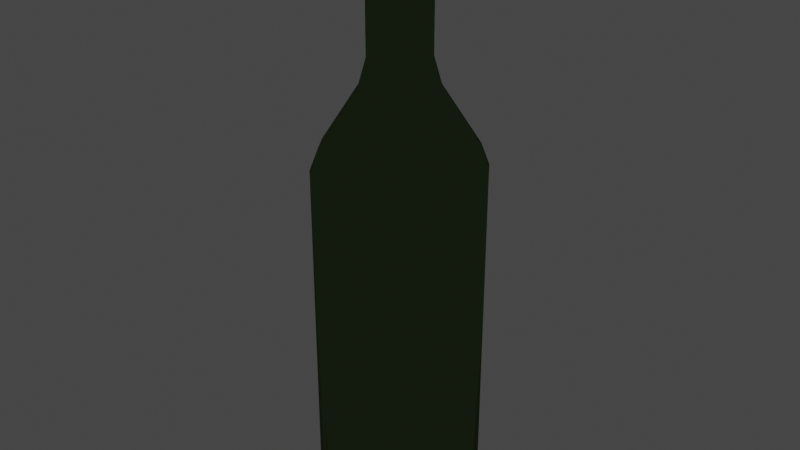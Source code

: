 # Source: wine_bottle.blend  (saved by Blender 2.93.21; exported with 4.5.12 LTS)
import bpy
from mathutils import Matrix  # noqa: F401  (used for matrix-valued properties, if any)

bpy.ops.wm.read_factory_settings(use_empty=True)
scene = bpy.context.scene
scene.name = 'Scene'

# ---- collections
col_collection = bpy.data.collections.new('Collection'); scene.collection.children.link(col_collection)

# ---- materials (node trees are filled in below, after node groups)
mat_green_glass = bpy.data.materials.new('Green Glass')
mat_green_glass.surface_render_method = 'BLENDED'
mat_green_glass.blend_method = 'BLEND'
mat_wine = bpy.data.materials.new('Wine')
mat_wine.surface_render_method = 'BLENDED'
mat_wine.blend_method = 'BLEND'
mat_wine.alpha_threshold = 0.8349
mat_wine.use_transparency_overlap = False
mat_wine.show_transparent_back = False
mat_wine.use_backface_culling = True
mat_wine.preview_render_type = 'FLUID'
mat_wine.diffuse_color = (0.08593, 0.0, 0.001238, 1.0)
mat_wine.roughness = 0.43
mat_wine.specular_intensity = 0.215
mat_wine.metallic = 0.48

# ---- material node trees
mat_green_glass.use_nodes = True; mat_green_glass.node_tree.nodes.clear()
_N = mat_green_glass.node_tree.nodes; _L = mat_green_glass.node_tree.links
n0 = _N.new('ShaderNodeOutputMaterial'); n0.name = 'Material Output'; n0.location = (300, 300)
n1 = _N.new('ShaderNodeBsdfGlass'); n1.name = 'Glass BSDF'; n1.location = (10, 300)
n1.distribution = 'BECKMANN'
n1.inputs[0].default_value = (0.1301, 0.2079, 0.0834, 1.0)
n1.inputs[1].default_value = 0.1287
n1.inputs[2].default_value = 2.98e-08
_L.new(n1.outputs[0], n0.inputs[0])
n0.is_active_output = True
mat_wine.use_nodes = True; mat_wine.node_tree.nodes.clear()
_N = mat_wine.node_tree.nodes; _L = mat_wine.node_tree.links
n0 = _N.new('ShaderNodeOutputMaterial'); n0.name = 'Material Output'; n0.location = (300, 300)
n1 = _N.new('ShaderNodeEeveeSpecular'); n1.name = 'Specular'; n1.location = (10, 300)
n1.inputs[0].default_value = (0.016, 0.0, 0.0001534, 1.0)
n1.inputs[1].default_value = (0.0331, 0.002985, 0.003047, 1.0)
n1.inputs[4].default_value = 0.05
_L.new(n1.outputs[0], n0.inputs[0])
n0.is_active_output = True

# ---- world
world_world = bpy.data.worlds.new('World'); scene.world = world_world
world_world.use_nodes = True; world_world.node_tree.nodes.clear()
_N = world_world.node_tree.nodes; _L = world_world.node_tree.links
n0 = _N.new('ShaderNodeOutputWorld'); n0.name = 'World Output'; n0.location = (300, 300)
n1 = _N.new('ShaderNodeBackground'); n1.name = 'Background'; n1.location = (10, 300)
n1.inputs[0].default_value = (0.05088, 0.05088, 0.05088, 1.0)
_L.new(n1.outputs[0], n0.inputs[0])
n0.is_active_output = True
world_world.color = (0.05088, 0.05088, 0.05088)
world_world.use_sun_shadow = False
world_world.sun_shadow_jitter_overblur = 0.0

# ---- meshes
me_cube_001 = bpy.data.meshes.new('Cube.001')
me_cube_001.from_pydata([(-0.72, -0.72, -1.0), (-0.8, -0.8, 3.912), (-0.72, 0.72, -1.0), (-0.8, 0.8, 3.912), (0.72, -0.72, -1.0), (0.8, -0.8, 3.912), (0.72, 0.72, -1.0), (0.8, 0.8, 3.912), (-1.021, 0.0, -1.0), (-1.135, 0.0, 3.912), (1.021, 0.0, -1.0), (1.135, 0.0, 3.912), (0.0, 1.021, -1.0), (0.0, 1.135, 3.912), (0.0, -1.021, -1.0), (0.0, -1.135, 3.912), (0.0, 0.0, -1.0), (-0.45, 0.9, -1.0), (-0.5, -1.0, 3.912), (-0.45, 0.0, -1.0), (-0.5, 1.0, 3.912), (-0.45, -0.9, -1.0), (0.5, 1.0, 3.912), (0.45, -0.9, -1.0), (0.45, 0.9, -1.0), (0.5, -1.0, 3.912), (0.45, 0.0, -1.0), (-0.9, -0.45, -1.0), (1.0, -0.5, 3.912), (-1.0, -0.5, 3.912), (0.9, -0.45, -1.0), (0.0, -0.45, -1.0), (-0.45, -0.45, -1.0), (0.45, -0.45, -1.0), (-1.0, 0.5, 3.912), (0.9, 0.45, -1.0), (-0.9, 0.45, -1.0), (1.0, 0.5, 3.912), (0.0, 0.45, -1.0), (-0.45, 0.45, -1.0), (0.45, 0.45, -1.0), (-0.9, 0.45, 4.212), (-0.72, 0.72, 4.212), (0.45, 0.9, 4.212), (0.72, 0.72, 4.212), (0.9, -0.45, 4.212), (0.72, -0.72, 4.212), (-0.45, -0.9, 4.212), (-0.72, -0.72, 4.212), (-0.9, -0.45, 4.212), (-1.021, 0.0, 4.212), (0.9, 0.45, 4.212), (1.021, 0.0, 4.212), (-0.45, 0.9, 4.212), (0.0, 1.021, 4.212), (0.45, -0.9, 4.212), (0.0, -1.021, 4.212), (0.1814, -0.3629, 7.2), (3.353e-10, 0.4119, 7.2), (-0.1814, 0.3629, 7.2), (0.2976, 2.161e-09, 7.2), (0.4119, 1.385e-09, 7.2), (0.3629, 0.1814, 7.2), (-0.4119, 1.385e-09, 7.2), (-0.3629, -0.1814, 7.2), (-0.2903, -0.2903, 7.2), (-0.1814, -0.3629, 7.2), (0.2903, -0.2903, 7.2), (0.3629, -0.1814, 7.2), (0.2903, 0.2903, 7.2), (0.1814, 0.3629, 7.2), (-0.2903, 0.2903, 7.2), (-0.3629, 0.1814, 7.2), (-0.4536, 0.2268, 5.0), (-0.3629, 0.3629, 5.0), (0.2268, 0.4536, 5.0), (0.3629, 0.3629, 5.0), (0.4536, -0.2268, 5.0), (0.3629, -0.3629, 5.0), (-0.2268, -0.4536, 5.0), (-0.3629, -0.3629, 5.0), (-0.4536, -0.2268, 5.0), (-0.5148, 1.459e-09, 5.0), (0.4536, 0.2268, 5.0), (0.5148, 1.459e-09, 5.0), (0.4119, 1.385e-09, 5.364), (-0.2268, 0.4536, 5.0), (6.008e-10, 0.5148, 5.0), (0.2268, -0.4536, 5.0), (6.008e-10, -0.5148, 5.0), (-0.2903, 0.2903, 5.364), (-0.1814, 0.3629, 5.364), (3.353e-10, 0.4119, 5.364), (0.3629, -0.1814, 5.364), (-0.3629, 0.1814, 5.364), (-0.2903, -0.2903, 5.364), (0.1814, 0.3629, 5.364), (0.2903, 0.2903, 5.364), (3.353e-10, -0.4119, 7.2), (-0.2976, 2.161e-09, 7.2), (-0.382, 2.774e-09, 4.988), (5.499e-10, 0.2976, 7.2), (5.499e-10, -0.2976, 7.2), (-0.2137, 0.2137, 7.2), (-0.2137, -0.2137, 7.2), (0.2137, -0.2137, 7.2), (0.2137, 0.2137, 7.2), (0.3629, 0.1814, 5.364), (-0.1814, -0.3629, 5.364), (3.353e-10, -0.4119, 5.364), (0.1814, -0.3629, 5.364), (0.2903, -0.2903, 5.364), (-0.4119, 1.385e-09, 5.364), (-0.3629, -0.1814, 5.364), (-0.8, -0.8, -0.7425), (-0.8, 0.8, -0.7425), (0.8, 0.8, -0.7425), (0.8, -0.8, -0.7425), (1.135, 0.0, -0.7425), (-1.135, 0.0, -0.7425), (0.0, -1.135, -0.7425), (0.0, 1.135, -0.7425), (-0.5, 1.0, -0.7425), (-0.5, -1.0, -0.7425), (0.5, -1.0, -0.7425), (0.5, 1.0, -0.7425), (-1.0, -0.5, -0.7425), (1.0, -0.5, -0.7425), (1.0, 0.5, -0.7425), (-1.0, 0.5, -0.7425), (-0.197, 0.3939, 6.649), (5.233e-10, 0.4471, 6.649), (0.3939, -0.197, 6.649), (0.3151, 0.3151, 6.649), (0.197, 0.3939, 6.649), (-0.3151, -0.3151, 6.649), (-0.3939, 0.197, 6.649), (-0.3151, 0.3151, 6.649), (0.3939, 0.197, 6.649), (5.233e-10, -0.4471, 6.649), (0.3151, -0.3151, 6.649), (-0.3939, -0.197, 6.649), (0.4471, 1.659e-09, 6.649), (-0.197, -0.3939, 6.649), (0.197, -0.3939, 6.649), (-0.4471, 1.659e-09, 6.649), (0.197, 0.3939, 7.035), (-0.3151, -0.3151, 7.035), (-0.3939, 0.197, 7.035), (-0.3151, 0.3151, 7.035), (0.3939, 0.197, 7.035), (5.233e-10, -0.4471, 7.035), (0.3151, -0.3151, 7.035), (-0.3939, -0.197, 7.035), (-0.197, 0.3939, 7.035), (5.233e-10, 0.4471, 7.035), (0.3939, -0.197, 7.035), (0.3151, 0.3151, 7.035), (0.4471, 1.659e-09, 7.035), (-0.197, -0.3939, 7.035), (0.197, -0.3939, 7.035), (-0.4471, 1.659e-09, 7.035), (-0.1814, 0.3629, 6.619), (3.353e-10, 0.4119, 6.619), (0.3629, -0.1814, 6.619), (0.2903, 0.2903, 6.619), (0.4119, 1.385e-09, 6.619), (-0.1814, -0.3629, 6.619), (0.1814, -0.3629, 6.619), (-0.4119, 1.385e-09, 6.619), (0.1814, 0.3629, 6.619), (-0.2903, -0.2903, 6.619), (-0.3629, 0.1814, 6.619), (-0.2903, 0.2903, 6.619), (0.3629, 0.1814, 6.619), (3.353e-10, -0.4119, 6.619), (0.2903, -0.2903, 6.619), (-0.3629, -0.1814, 6.619), (0.1814, 0.3629, 7.066), (-0.2903, -0.2903, 7.066), (-0.3629, 0.1814, 7.066), (-0.2903, 0.2903, 7.066), (0.3629, 0.1814, 7.066), (3.353e-10, -0.4119, 7.066), (0.2903, -0.2903, 7.066), (-0.3629, -0.1814, 7.066), (-0.1814, 0.3629, 7.066), (3.353e-10, 0.4119, 7.066), (0.3629, -0.1814, 7.066), (0.2903, 0.2903, 7.066), (0.4119, 1.385e-09, 7.066), (-0.1814, -0.3629, 7.066), (0.1814, -0.3629, 7.066), (-0.4119, 1.385e-09, 7.066), (-0.9879, 7.175e-09, -0.8368), (1.113e-09, 4.599e-09, -0.8368), (1.825e-09, 0.9879, -0.8368), (-0.7094, 0.7094, -0.8368), (1.825e-09, -0.9879, -0.8368), (0.7094, -0.7094, -0.8368), (-0.7094, -0.7094, -0.8368), (0.9879, 7.175e-09, -0.8368), (0.7094, 0.7094, -0.8368), (-0.2743, -0.2743, 4.988), (0.382, 2.774e-09, 4.988), (0.2743, 0.2743, 4.988), (0.2743, -0.2743, 4.988), (6.857e-10, -0.382, 4.988), (-0.2743, 0.2743, 4.988), (6.857e-10, 0.382, 4.988), (-0.6441, -0.6441, 4.203), (0.6441, 0.6441, 4.203), (0.6441, -0.6441, 4.203), (-0.6441, 0.6441, 4.203), (-0.897, 6.515e-09, 4.203), (0.897, 6.515e-09, 4.203), (1.378e-09, -0.897, 4.203), (1.378e-09, 0.897, 4.203), (-0.7279, -0.7279, 3.906), (0.7279, 0.7279, 3.906), (0.7279, -0.7279, 3.906), (-0.7279, 0.7279, 3.906), (-1.014, 7.363e-09, 3.906), (1.014, 7.363e-09, 3.906), (1.505e-09, -1.014, 3.906), (1.505e-09, 1.014, 3.906), (-0.9879, 7.175e-09, -0.8368), (1.113e-09, 4.599e-09, -0.8368), (1.825e-09, 0.9879, -0.8368), (-0.7094, 0.7094, -0.8368), (1.825e-09, -0.9879, -0.8368), (0.7094, -0.7094, -0.8368), (-0.7094, -0.7094, -0.8368), (0.9879, 7.175e-09, -0.8368), (0.7094, 0.7094, -0.8368), (-0.7279, -0.7279, 2.972), (0.7279, 0.7279, 2.972), (0.7279, -0.7279, 2.972), (-0.7279, 0.7279, 2.972), (-1.014, 7.363e-09, 2.972), (1.014, 7.363e-09, 2.972), (1.505e-09, -1.014, 2.972), (1.505e-09, 1.014, 2.972), (1.505e-09, 1.431e-06, 2.972)], [], [(129, 34, 3, 115), (125, 22, 7, 116), (127, 28, 5, 117), (123, 18, 1, 114), (33, 30, 4, 23), (15, 25, 55, 56), (5, 28, 45, 46), (40, 35, 10, 26), (128, 37, 11, 118), (126, 29, 9, 119), (39, 38, 16, 19), (11, 37, 51, 52), (22, 13, 54, 43), (32, 31, 14, 21), (124, 25, 15, 120), (122, 20, 13, 121), (115, 3, 20, 122), (27, 32, 21, 0), (36, 39, 19, 8), (13, 20, 53, 54), (29, 1, 48, 49), (120, 15, 18, 123), (117, 5, 25, 124), (9, 29, 49, 50), (20, 3, 42, 53), (38, 40, 26, 16), (31, 33, 23, 14), (121, 13, 22, 125), (16, 26, 33, 31), (28, 11, 52, 45), (7, 22, 43, 44), (8, 19, 32, 27), (19, 16, 31, 32), (37, 7, 44, 51), (114, 1, 29, 126), (25, 5, 46, 55), (26, 10, 30, 33), (118, 11, 28, 127), (12, 24, 40, 38), (1, 18, 47, 48), (18, 15, 56, 47), (2, 17, 39, 36), (3, 34, 41, 42), (17, 12, 38, 39), (116, 7, 37, 128), (24, 6, 35, 40), (34, 9, 50, 41), (119, 9, 34, 129), (50, 82, 73, 41), (56, 89, 79, 47), (43, 75, 76, 44), (48, 80, 81, 49), (55, 88, 89, 56), (54, 87, 75, 43), (53, 86, 87, 54), (42, 74, 86, 53), (52, 84, 77, 45), (51, 83, 84, 52), (49, 81, 82, 50), (104, 64, 65, 66), (46, 78, 88, 55), (47, 79, 80, 48), (44, 76, 83, 51), (45, 77, 78, 46), (225, 221, 197, 196), (62, 106, 60, 61), (99, 63, 64, 104), (61, 60, 105, 68), (102, 104, 66, 98), (69, 70, 106, 62), (58, 59, 103, 101), (103, 72, 63, 99), (68, 105, 57, 67), (70, 58, 101, 106), (224, 220, 199, 198), (59, 71, 72, 103), (105, 102, 98, 57), (222, 218, 200, 194), (82, 81, 113, 112), (223, 219, 202, 201), (179, 191, 66, 65), (182, 189, 69, 62), (178, 187, 58, 70), (184, 188, 68, 67), (180, 193, 63, 72), (189, 178, 70, 69), (185, 179, 65, 64), (183, 192, 57, 98), (181, 180, 72, 71), (188, 190, 61, 68), (187, 186, 59, 58), (186, 181, 71, 59), (190, 182, 62, 61), (191, 183, 98, 66), (192, 184, 67, 57), (193, 185, 64, 63), (41, 73, 74, 42), (88, 78, 111, 110), (79, 89, 109, 108), (84, 83, 107, 85), (86, 74, 90, 91), (87, 86, 91, 92), (77, 84, 85, 93), (74, 73, 94, 90), (89, 88, 110, 109), (81, 80, 95, 113), (76, 75, 96, 97), (73, 82, 112, 94), (78, 77, 93, 111), (75, 87, 92, 96), (83, 76, 97, 107), (80, 79, 108, 95), (8, 119, 129, 36), (6, 116, 128, 35), (10, 118, 127, 30), (0, 114, 126, 27), (12, 121, 125, 24), (4, 117, 124, 23), (14, 120, 123, 21), (2, 115, 122, 17), (17, 122, 121, 12), (23, 124, 120, 14), (27, 126, 119, 8), (35, 128, 118, 10), (21, 123, 114, 0), (30, 127, 117, 4), (24, 125, 116, 6), (36, 129, 115, 2), (169, 177, 141, 145), (168, 176, 140, 144), (167, 175, 139, 143), (166, 174, 138, 142), (162, 173, 137, 130), (163, 162, 130, 131), (164, 166, 142, 132), (173, 172, 136, 137), (175, 168, 144, 139), (177, 171, 135, 141), (165, 170, 134, 133), (172, 169, 145, 136), (176, 164, 132, 140), (170, 163, 131, 134), (174, 165, 133, 138), (171, 167, 143, 135), (145, 141, 153, 161), (144, 140, 152, 160), (143, 139, 151, 159), (142, 138, 150, 158), (130, 137, 149, 154), (131, 130, 154, 155), (132, 142, 158, 156), (137, 136, 148, 149), (139, 144, 160, 151), (141, 135, 147, 153), (133, 134, 146, 157), (136, 145, 161, 148), (140, 132, 156, 152), (134, 131, 155, 146), (138, 133, 157, 150), (135, 143, 159, 147), (95, 108, 167, 171), (107, 97, 165, 174), (96, 92, 163, 170), (111, 93, 164, 176), (94, 112, 169, 172), (97, 96, 170, 165), (113, 95, 171, 177), (109, 110, 168, 175), (90, 94, 172, 173), (93, 85, 166, 164), (92, 91, 162, 163), (91, 90, 173, 162), (85, 107, 174, 166), (108, 109, 175, 167), (110, 111, 176, 168), (112, 113, 177, 169), (161, 153, 185, 193), (160, 152, 184, 192), (159, 151, 183, 191), (158, 150, 182, 190), (154, 149, 181, 186), (155, 154, 186, 187), (156, 158, 190, 188), (149, 148, 180, 181), (151, 160, 192, 183), (153, 147, 179, 185), (157, 146, 178, 189), (148, 161, 193, 180), (152, 156, 188, 184), (146, 155, 187, 178), (150, 157, 189, 182), (147, 159, 191, 179), (201, 195, 198, 199), (202, 196, 195, 201), (195, 194, 200, 198), (196, 197, 194, 195), (221, 222, 194, 197), (220, 223, 201, 199), (218, 224, 198, 200), (219, 225, 196, 202), (106, 101, 209, 205), (104, 102, 207, 203), (105, 60, 204, 206), (103, 99, 100, 208), (60, 106, 205, 204), (99, 104, 203, 100), (102, 105, 206, 207), (101, 103, 208, 209), (205, 209, 217, 211), (203, 207, 216, 210), (206, 204, 215, 212), (208, 100, 214, 213), (204, 205, 211, 215), (100, 203, 210, 214), (207, 206, 212, 216), (209, 208, 213, 217), (211, 217, 225, 219), (210, 216, 224, 218), (212, 215, 223, 220), (213, 214, 222, 221), (215, 211, 219, 223), (214, 210, 218, 222), (216, 212, 220, 224), (217, 213, 221, 225), (242, 228, 229, 238), (241, 230, 231, 237), (239, 226, 232, 235), (240, 233, 234, 236), (233, 231, 230, 227), (234, 233, 227, 228), (227, 230, 232, 226), (228, 227, 226, 229), (238, 229, 226, 239), (237, 231, 233, 240), (235, 232, 230, 241), (236, 234, 228, 242), (242, 238, 239, 243), (241, 237, 240, 243), (243, 240, 236, 242), (243, 239, 235, 241)])
me_cube_001.polygons.foreach_set('use_smooth', [True] * 240)
me_cube_001.polygons.foreach_set('material_index', [0, 0, 0, 0, 0, 0, 0, 0, 0, 0, 0, 0, 0, 0, 0, 0, 0, 0, 0, 0, 0, 0, 0, 0, 0, 0, 0, 0, 0, 0, 0, 0, 0, 0, 0, 0, 0, 0, 0, 0, 0, 0, 0, 0, 0, 0, 0, 0, 0, 0, 0, 0, 0, 0, 0, 0, 0, 0, 0, 0, 0, 0, 0, 0, 0, 0, 0, 0, 0, 0, 0, 0, 0, 0, 0, 0, 0, 0, 0, 0, 0, 0, 0, 0, 0, 0, 0, 0, 0, 0, 0, 0, 0, 0, 0, 0, 0, 0, 0, 0, 0, 0, 0, 0, 0, 0, 0, 0, 0, 0, 0, 0, 0, 0, 0, 0, 0, 0, 0, 0, 0, 0, 0, 0, 0, 0, 0, 0, 0, 0, 0, 0, 0, 0, 0, 0, 0, 0, 0, 0, 0, 0, 0, 0, 0, 0, 0, 0, 0, 0, 0, 0, 0, 0, 0, 0, 0, 0, 0, 0, 0, 0, 0, 0, 0, 0, 0, 0, 0, 0, 0, 0, 0, 0, 0, 0, 0, 0, 0, 0, 0, 0, 0, 0, 0, 0, 0, 0, 0, 0, 0, 0, 0, 0, 0, 0, 0, 0, 0, 0, 0, 0, 0, 0, 0, 0, 0, 0, 0, 0, 0, 0, 0, 0, 0, 0, 0, 0, 0, 0, 0, 0, 0, 0, 1, 1, 1, 1, 1, 1, 1, 1, 1, 1, 1, 1, 1, 1, 1, 1])
_uv = me_cube_001.uv_layers.new(name='UVMap')
_uv.uv.foreach_set('vector', [0.06933, 0.6645, 0.05953, 0.3494, 0.08509, 0.3527, 0.09373, 0.6566, 0.1755, 0.6516, 0.1753, 0.3531, 0.1992, 0.3513, 0.1977, 0.6547, 0.314, 0.6646, 0.3041, 0.3494, 0.3297, 0.3528, 0.3383, 0.6567, 0.4201, 0.6516, 0.4199, 0.3531, 0.4438, 0.3514, 0.4423, 0.6548, 0.3547, 0.6995, 0.3229, 0.6842, 0.3435, 0.6741, 0.3634, 0.6695, 0.3869, 0.3553, 0.3537, 0.354, 0.3553, 0.3328, 0.3867, 0.3343, 0.3297, 0.3528, 0.3041, 0.3494, 0.3088, 0.3256, 0.3324, 0.3305, 0.1829, 0.6985, 0.2141, 0.682, 0.2498, 0.7031, 0.1984, 0.739, 0.2226, 0.6618, 0.2244, 0.3474, 0.2636, 0.3396, 0.2636, 0.6782, 0.4672, 0.6619, 0.469, 0.3474, 0.5082, 0.3396, 0.5082, 0.6782, 0.11, 0.6995, 0.1466, 0.7056, 0.1479, 0.7504, 0.09531, 0.7431, 0.2636, 0.3396, 0.2244, 0.3474, 0.2193, 0.324, 0.2554, 0.3131, 0.1753, 0.3531, 0.1423, 0.3552, 0.1421, 0.3343, 0.1733, 0.332, 0.4275, 0.6985, 0.3913, 0.7056, 0.3904, 0.6654, 0.4177, 0.6685, 0.3604, 0.6528, 0.3537, 0.354, 0.3869, 0.3553, 0.3901, 0.6494, 0.1158, 0.6528, 0.1091, 0.354, 0.1423, 0.3552, 0.1455, 0.6494, 0.09373, 0.6566, 0.08509, 0.3527, 0.1091, 0.354, 0.1158, 0.6528, 0.4587, 0.682, 0.4275, 0.6985, 0.4177, 0.6685, 0.4378, 0.6725, 0.07827, 0.6842, 0.11, 0.6995, 0.09531, 0.7431, 0.04282, 0.7058, 0.1423, 0.3552, 0.1091, 0.354, 0.1107, 0.3327, 0.1421, 0.3343, 0.469, 0.3474, 0.4438, 0.3514, 0.4406, 0.3293, 0.4639, 0.324, 0.3901, 0.6494, 0.3869, 0.3553, 0.4199, 0.3531, 0.4201, 0.6516, 0.3383, 0.6567, 0.3297, 0.3528, 0.3537, 0.354, 0.3604, 0.6528, 0.5082, 0.3396, 0.469, 0.3474, 0.4639, 0.324, 0.5, 0.3131, 0.1091, 0.354, 0.08509, 0.3527, 0.08777, 0.3305, 0.1107, 0.3327, 0.1466, 0.7056, 0.1829, 0.6985, 0.1984, 0.739, 0.1479, 0.7504, 0.3913, 0.7056, 0.3547, 0.6995, 0.3634, 0.6695, 0.3904, 0.6654, 0.1455, 0.6494, 0.1423, 0.3552, 0.1753, 0.3531, 0.1755, 0.6516, 0.3926, 0.7504, 0.34, 0.7432, 0.3547, 0.6995, 0.3913, 0.7056, 0.3041, 0.3494, 0.2641, 0.3421, 0.2721, 0.3151, 0.3088, 0.3256, 0.1992, 0.3513, 0.1753, 0.3531, 0.1733, 0.332, 0.196, 0.3292, 0.4944, 0.7031, 0.443, 0.7389, 0.4275, 0.6985, 0.4587, 0.682, 0.443, 0.7389, 0.3926, 0.7504, 0.3913, 0.7056, 0.4275, 0.6985, 0.2244, 0.3474, 0.1992, 0.3513, 0.196, 0.3292, 0.2193, 0.324, 0.4423, 0.6548, 0.4438, 0.3514, 0.469, 0.3474, 0.4672, 0.6619, 0.3537, 0.354, 0.3297, 0.3528, 0.3324, 0.3305, 0.3553, 0.3328, 0.34, 0.7432, 0.2875, 0.7059, 0.3229, 0.6842, 0.3547, 0.6995, 0.2739, 0.6811, 0.2641, 0.3421, 0.3041, 0.3494, 0.314, 0.6646, 0.1458, 0.6654, 0.1731, 0.6685, 0.1829, 0.6985, 0.1466, 0.7056, 0.4438, 0.3514, 0.4199, 0.3531, 0.4179, 0.3321, 0.4406, 0.3293, 0.4199, 0.3531, 0.3869, 0.3553, 0.3867, 0.3343, 0.4179, 0.3321, 0.0989, 0.6741, 0.1187, 0.6694, 0.11, 0.6995, 0.07827, 0.6842, 0.08509, 0.3527, 0.05953, 0.3494, 0.06424, 0.3256, 0.08777, 0.3305, 0.1187, 0.6694, 0.1458, 0.6654, 0.1466, 0.7056, 0.11, 0.6995, 0.1977, 0.6547, 0.1992, 0.3513, 0.2244, 0.3474, 0.2226, 0.6618, 0.1731, 0.6685, 0.1931, 0.6724, 0.2141, 0.682, 0.1829, 0.6985, 0.05953, 0.3494, 0.01947, 0.3421, 0.02752, 0.3151, 0.06424, 0.3256, 0.0293, 0.681, 0.01947, 0.3421, 0.05953, 0.3494, 0.06933, 0.6645, 0.02752, 0.3151, 0.07057, 0.2433, 0.09014, 0.2501, 0.06424, 0.3256, 0.3867, 0.3343, 0.3858, 0.2558, 0.4076, 0.2547, 0.4179, 0.3321, 0.1733, 0.332, 0.163, 0.2547, 0.1777, 0.2525, 0.196, 0.3292, 0.4406, 0.3293, 0.4223, 0.2525, 0.4368, 0.2491, 0.4639, 0.324, 0.3553, 0.3328, 0.364, 0.2552, 0.3858, 0.2558, 0.3867, 0.3343, 0.1421, 0.3343, 0.1412, 0.2557, 0.163, 0.2547, 0.1733, 0.332, 0.1107, 0.3327, 0.1194, 0.2551, 0.1412, 0.2557, 0.1421, 0.3343, 0.08777, 0.3305, 0.1046, 0.2533, 0.1194, 0.2551, 0.1107, 0.3327, 0.2721, 0.3151, 0.3152, 0.2434, 0.3347, 0.2502, 0.3088, 0.3256, 0.2193, 0.324, 0.1921, 0.249, 0.2117, 0.2419, 0.2554, 0.3131, 0.4639, 0.324, 0.4368, 0.2491, 0.4563, 0.242, 0.5, 0.3131, 0.4078, 0.03968, 0.4193, 0.04708, 0.4093, 0.04932, 0.3995, 0.0502, 0.3324, 0.3305, 0.3492, 0.2533, 0.364, 0.2552, 0.3553, 0.3328, 0.4179, 0.3321, 0.4076, 0.2547, 0.4223, 0.2525, 0.4406, 0.3293, 0.196, 0.3292, 0.1777, 0.2525, 0.1921, 0.249, 0.2193, 0.324, 0.3088, 0.3256, 0.3347, 0.2502, 0.3492, 0.2533, 0.3324, 0.3305, 0.6252, 0.3866, 0.5706, 0.3853, 0.6018, 0.09688, 0.6449, 0.1069, 0.1746, 0.0471, 0.1631, 0.03971, 0.1838, 0.03277, 0.1903, 0.04183, 0.4285, 0.03275, 0.435, 0.04182, 0.4193, 0.04708, 0.4078, 0.03968, 0.3359, 0.03878, 0.343, 0.02996, 0.3636, 0.03826, 0.3514, 0.04503, 0.3857, 0.04054, 0.4078, 0.03968, 0.3995, 0.0502, 0.3854, 0.05079, 0.1647, 0.04934, 0.1548, 0.05022, 0.1631, 0.03971, 0.1746, 0.0471, 0.1407, 0.05081, 0.1267, 0.04938, 0.119, 0.03827, 0.1411, 0.04058, 0.119, 0.03827, 0.1068, 0.04503, 0.09122, 0.03878, 0.09835, 0.02996, 0.3514, 0.04503, 0.3636, 0.03826, 0.3713, 0.04936, 0.3614, 0.04792, 0.1548, 0.05022, 0.1407, 0.05081, 0.1411, 0.04058, 0.1631, 0.03971, 0.8564, 0.3866, 0.8018, 0.3853, 0.833, 0.09688, 0.8761, 0.1069, 0.1267, 0.04938, 0.1167, 0.04793, 0.1068, 0.04503, 0.119, 0.03827, 0.3636, 0.03826, 0.3857, 0.04054, 0.3854, 0.05079, 0.3713, 0.04936, 0.9707, 0.4105, 0.9106, 0.393, 0.9202, 0.103, 0.9707, 0.07403, 0.4563, 0.242, 0.4368, 0.2491, 0.4287, 0.2153, 0.4456, 0.2122, 0.7394, 0.4105, 0.6794, 0.393, 0.6889, 0.103, 0.7394, 0.07403, 0.4109, 0.0597, 0.4003, 0.06071, 0.3995, 0.0502, 0.4093, 0.04932, 0.1773, 0.05793, 0.1663, 0.05971, 0.1647, 0.04934, 0.1746, 0.0471, 0.1556, 0.06072, 0.1406, 0.06107, 0.1407, 0.05081, 0.1548, 0.05022, 0.3594, 0.05853, 0.3482, 0.0563, 0.3514, 0.04503, 0.3614, 0.04792, 0.1036, 0.0563, 0.08697, 0.05131, 0.09122, 0.03878, 0.1068, 0.04503, 0.1663, 0.05971, 0.1556, 0.06072, 0.1548, 0.05022, 0.1647, 0.04934, 0.422, 0.05793, 0.4109, 0.0597, 0.4093, 0.04932, 0.4193, 0.04708, 0.3852, 0.06105, 0.3702, 0.06002, 0.3713, 0.04936, 0.3854, 0.05079, 0.1148, 0.05853, 0.1036, 0.0563, 0.1068, 0.04503, 0.1167, 0.04793, 0.3482, 0.0563, 0.3316, 0.05132, 0.3359, 0.03878, 0.3514, 0.04503, 0.1406, 0.06107, 0.1256, 0.06003, 0.1267, 0.04938, 0.1407, 0.05081, 0.1256, 0.06003, 0.1148, 0.05853, 0.1167, 0.04793, 0.1267, 0.04938, 0.1936, 0.05366, 0.1773, 0.05793, 0.1746, 0.0471, 0.1903, 0.04183, 0.4003, 0.06071, 0.3852, 0.06105, 0.3854, 0.05079, 0.3995, 0.0502, 0.3702, 0.06002, 0.3594, 0.05853, 0.3614, 0.04792, 0.3713, 0.04936, 0.4383, 0.05366, 0.422, 0.05793, 0.4193, 0.04708, 0.435, 0.04182, 0.06424, 0.3256, 0.09014, 0.2501, 0.1046, 0.2533, 0.08777, 0.3305, 0.364, 0.2552, 0.3492, 0.2533, 0.3542, 0.2177, 0.3668, 0.2186, 0.4076, 0.2547, 0.3858, 0.2558, 0.3853, 0.2188, 0.4039, 0.218, 0.2117, 0.2419, 0.1921, 0.249, 0.1841, 0.2152, 0.201, 0.2121, 0.1194, 0.2551, 0.1046, 0.2533, 0.1096, 0.2177, 0.1222, 0.2186, 0.1412, 0.2557, 0.1194, 0.2551, 0.1222, 0.2186, 0.1407, 0.2187, 0.3347, 0.2502, 0.3152, 0.2434, 0.3255, 0.2137, 0.342, 0.2164, 0.1046, 0.2533, 0.09014, 0.2501, 0.09737, 0.2164, 0.1096, 0.2177, 0.3858, 0.2558, 0.364, 0.2552, 0.3668, 0.2186, 0.3853, 0.2188, 0.4368, 0.2491, 0.4223, 0.2525, 0.4164, 0.2169, 0.4287, 0.2153, 0.1777, 0.2525, 0.163, 0.2547, 0.1593, 0.218, 0.1718, 0.2169, 0.09014, 0.2501, 0.07057, 0.2433, 0.08086, 0.2136, 0.09737, 0.2164, 0.3492, 0.2533, 0.3347, 0.2502, 0.342, 0.2164, 0.3542, 0.2177, 0.163, 0.2547, 0.1412, 0.2557, 0.1407, 0.2187, 0.1593, 0.218, 0.1921, 0.249, 0.1777, 0.2525, 0.1718, 0.2169, 0.1841, 0.2152, 0.4223, 0.2525, 0.4076, 0.2547, 0.4039, 0.218, 0.4164, 0.2169, 0.04282, 0.7058, 0.0293, 0.681, 0.06933, 0.6645, 0.07827, 0.6842, 0.1931, 0.6724, 0.1977, 0.6547, 0.2226, 0.6618, 0.2141, 0.682, 0.2875, 0.7059, 0.2739, 0.6811, 0.314, 0.6646, 0.3229, 0.6842, 0.4378, 0.6725, 0.4423, 0.6548, 0.4672, 0.6619, 0.4587, 0.682, 0.1458, 0.6654, 0.1455, 0.6494, 0.1755, 0.6516, 0.1731, 0.6685, 0.3435, 0.6741, 0.3383, 0.6567, 0.3604, 0.6528, 0.3634, 0.6695, 0.3904, 0.6654, 0.3901, 0.6494, 0.4201, 0.6516, 0.4177, 0.6685, 0.0989, 0.6741, 0.09373, 0.6566, 0.1158, 0.6528, 0.1187, 0.6694, 0.1187, 0.6694, 0.1158, 0.6528, 0.1455, 0.6494, 0.1458, 0.6654, 0.3634, 0.6695, 0.3604, 0.6528, 0.3901, 0.6494, 0.3904, 0.6654, 0.4587, 0.682, 0.4672, 0.6619, 0.5082, 0.6782, 0.4944, 0.7031, 0.2141, 0.682, 0.2226, 0.6618, 0.2636, 0.6782, 0.2498, 0.7031, 0.4177, 0.6685, 0.4201, 0.6516, 0.4423, 0.6548, 0.4378, 0.6725, 0.3229, 0.6842, 0.314, 0.6646, 0.3383, 0.6567, 0.3435, 0.6741, 0.1731, 0.6685, 0.1755, 0.6516, 0.1977, 0.6547, 0.1931, 0.6724, 0.07827, 0.6842, 0.06933, 0.6645, 0.09373, 0.6566, 0.0989, 0.6741, 0.4428, 0.09691, 0.426, 0.09694, 0.4258, 0.09303, 0.4436, 0.09274, 0.3684, 0.09751, 0.3563, 0.09721, 0.3566, 0.09296, 0.3684, 0.09374, 0.4022, 0.0977, 0.3854, 0.09781, 0.3854, 0.0937, 0.4022, 0.09399, 0.1981, 0.09688, 0.1813, 0.09692, 0.1811, 0.09301, 0.199, 0.09271, 0.1237, 0.0975, 0.1117, 0.09721, 0.1119, 0.09296, 0.1237, 0.09374, 0.1408, 0.0978, 0.1237, 0.0975, 0.1237, 0.09374, 0.1408, 0.09369, 0.344, 0.09658, 0.3262, 0.09652, 0.3253, 0.09205, 0.3442, 0.09249, 0.1117, 0.09721, 0.09936, 0.09658, 0.09961, 0.09249, 0.1119, 0.09296, 0.3854, 0.09781, 0.3684, 0.09751, 0.3684, 0.09374, 0.3854, 0.0937, 0.426, 0.09694, 0.414, 0.0975, 0.4139, 0.09334, 0.4258, 0.09303, 0.1694, 0.09749, 0.1575, 0.09769, 0.1575, 0.09398, 0.1692, 0.09333, 0.09936, 0.09658, 0.08156, 0.09651, 0.08065, 0.09205, 0.09961, 0.09249, 0.3563, 0.09721, 0.344, 0.09658, 0.3442, 0.09249, 0.3566, 0.09296, 0.1575, 0.09769, 0.1408, 0.0978, 0.1408, 0.09369, 0.1575, 0.09398, 0.1813, 0.09692, 0.1694, 0.09749, 0.1692, 0.09333, 0.1811, 0.09301, 0.414, 0.0975, 0.4022, 0.0977, 0.4022, 0.09399, 0.4139, 0.09334, 0.4436, 0.09274, 0.4258, 0.09303, 0.4226, 0.06175, 0.4402, 0.05768, 0.3684, 0.09374, 0.3566, 0.09296, 0.3588, 0.06245, 0.3698, 0.06348, 0.4022, 0.09399, 0.3854, 0.0937, 0.3851, 0.0648, 0.4005, 0.06417, 0.199, 0.09271, 0.1811, 0.09301, 0.178, 0.06176, 0.1955, 0.05768, 0.1237, 0.09374, 0.1119, 0.09296, 0.1142, 0.06245, 0.1251, 0.06349, 0.1408, 0.09369, 0.1237, 0.09374, 0.1251, 0.06349, 0.1405, 0.0648, 0.3442, 0.09249, 0.3253, 0.09205, 0.3296, 0.0554, 0.3474, 0.06016, 0.1119, 0.09296, 0.09961, 0.09249, 0.1027, 0.06017, 0.1142, 0.06245, 0.3854, 0.0937, 0.3684, 0.09374, 0.3698, 0.06348, 0.3851, 0.0648, 0.4258, 0.09303, 0.4139, 0.09334, 0.4114, 0.06357, 0.4226, 0.06175, 0.1692, 0.09333, 0.1575, 0.09398, 0.1559, 0.06418, 0.1667, 0.06358, 0.09961, 0.09249, 0.08065, 0.09205, 0.08492, 0.0554, 0.1027, 0.06017, 0.3566, 0.09296, 0.3442, 0.09249, 0.3474, 0.06016, 0.3588, 0.06245, 0.1575, 0.09398, 0.1408, 0.09369, 0.1405, 0.0648, 0.1559, 0.06418, 0.1811, 0.09301, 0.1692, 0.09333, 0.1667, 0.06358, 0.178, 0.06176, 0.4139, 0.09334, 0.4022, 0.09399, 0.4005, 0.06417, 0.4114, 0.06357, 0.4164, 0.2169, 0.4039, 0.218, 0.4022, 0.0977, 0.414, 0.0975, 0.1841, 0.2152, 0.1718, 0.2169, 0.1694, 0.09749, 0.1813, 0.09692, 0.1593, 0.218, 0.1407, 0.2187, 0.1408, 0.0978, 0.1575, 0.09769, 0.3542, 0.2177, 0.342, 0.2164, 0.344, 0.09658, 0.3563, 0.09721, 0.09737, 0.2164, 0.08086, 0.2136, 0.08156, 0.09651, 0.09936, 0.09658, 0.1718, 0.2169, 0.1593, 0.218, 0.1575, 0.09769, 0.1694, 0.09749, 0.4287, 0.2153, 0.4164, 0.2169, 0.414, 0.0975, 0.426, 0.09694, 0.3853, 0.2188, 0.3668, 0.2186, 0.3684, 0.09751, 0.3854, 0.09781, 0.1096, 0.2177, 0.09737, 0.2164, 0.09936, 0.09658, 0.1117, 0.09721, 0.342, 0.2164, 0.3255, 0.2137, 0.3262, 0.09652, 0.344, 0.09658, 0.1407, 0.2187, 0.1222, 0.2186, 0.1237, 0.0975, 0.1408, 0.0978, 0.1222, 0.2186, 0.1096, 0.2177, 0.1117, 0.09721, 0.1237, 0.0975, 0.201, 0.2121, 0.1841, 0.2152, 0.1813, 0.09692, 0.1981, 0.09688, 0.4039, 0.218, 0.3853, 0.2188, 0.3854, 0.09781, 0.4022, 0.0977, 0.3668, 0.2186, 0.3542, 0.2177, 0.3563, 0.09721, 0.3684, 0.09751, 0.4456, 0.2122, 0.4287, 0.2153, 0.426, 0.09694, 0.4428, 0.09691, 0.4402, 0.05768, 0.4226, 0.06175, 0.422, 0.05793, 0.4383, 0.05366, 0.3698, 0.06348, 0.3588, 0.06245, 0.3594, 0.05853, 0.3702, 0.06002, 0.4005, 0.06417, 0.3851, 0.0648, 0.3852, 0.06105, 0.4003, 0.06071, 0.1955, 0.05768, 0.178, 0.06176, 0.1773, 0.05793, 0.1936, 0.05366, 0.1251, 0.06349, 0.1142, 0.06245, 0.1148, 0.05853, 0.1256, 0.06003, 0.1405, 0.0648, 0.1251, 0.06349, 0.1256, 0.06003, 0.1406, 0.06107, 0.3474, 0.06016, 0.3296, 0.0554, 0.3316, 0.05132, 0.3482, 0.0563, 0.1142, 0.06245, 0.1027, 0.06017, 0.1036, 0.0563, 0.1148, 0.05853, 0.3851, 0.0648, 0.3698, 0.06348, 0.3702, 0.06002, 0.3852, 0.06105, 0.4226, 0.06175, 0.4114, 0.06357, 0.4109, 0.0597, 0.422, 0.05793, 0.1667, 0.06358, 0.1559, 0.06418, 0.1556, 0.06072, 0.1663, 0.05971, 0.1027, 0.06017, 0.08492, 0.0554, 0.08697, 0.05131, 0.1036, 0.0563, 0.3588, 0.06245, 0.3474, 0.06016, 0.3482, 0.0563, 0.3594, 0.05853, 0.1559, 0.06418, 0.1405, 0.0648, 0.1406, 0.06107, 0.1556, 0.06072, 0.178, 0.06176, 0.1667, 0.06358, 0.1663, 0.05971, 0.1773, 0.05793, 0.4114, 0.06357, 0.4005, 0.06417, 0.4003, 0.06071, 0.4109, 0.0597, 0.787, 0.0611, 0.8815, 0.02996, 0.8761, 0.1069, 0.833, 0.09688, 0.6889, 0.103, 0.6449, 0.1069, 0.6503, 0.02996, 0.7394, 0.07403, 0.8815, 0.02996, 0.9707, 0.07403, 0.9202, 0.103, 0.8761, 0.1069, 0.6449, 0.1069, 0.6018, 0.09688, 0.5558, 0.0611, 0.6503, 0.02996, 0.5706, 0.3853, 0.5087, 0.3942, 0.5558, 0.0611, 0.6018, 0.09688, 0.8018, 0.3853, 0.7399, 0.3942, 0.787, 0.0611, 0.833, 0.09688, 0.9106, 0.393, 0.8564, 0.3866, 0.8761, 0.1069, 0.9202, 0.103, 0.6794, 0.393, 0.6252, 0.3866, 0.6449, 0.1069, 0.6889, 0.103, 0.6232, 0.7227, 0.6016, 0.7208, 0.6175, 0.4955, 0.6473, 0.5012, 0.8544, 0.7227, 0.8329, 0.7208, 0.8487, 0.4955, 0.8785, 0.5012, 0.8112, 0.7196, 0.7886, 0.7193, 0.7885, 0.5011, 0.8184, 0.497, 0.58, 0.7196, 0.5574, 0.7193, 0.5573, 0.5011, 0.5872, 0.497, 0.6456, 0.7256, 0.6232, 0.7227, 0.6473, 0.5012, 0.6763, 0.5095, 0.8769, 0.7256, 0.8544, 0.7227, 0.8785, 0.5012, 0.9076, 0.5095, 0.8329, 0.7208, 0.8112, 0.7196, 0.8184, 0.497, 0.8487, 0.4955, 0.6016, 0.7208, 0.58, 0.7196, 0.5872, 0.497, 0.6175, 0.4955, 0.6473, 0.5012, 0.6175, 0.4955, 0.6236, 0.4091, 0.6741, 0.4165, 0.8785, 0.5012, 0.8487, 0.4955, 0.8548, 0.4091, 0.9054, 0.4165, 0.8184, 0.497, 0.7885, 0.5011, 0.7485, 0.4209, 0.8037, 0.4094, 0.5872, 0.497, 0.5573, 0.5011, 0.5173, 0.4209, 0.5725, 0.4094, 0.6763, 0.5095, 0.6473, 0.5012, 0.6741, 0.4165, 0.7272, 0.4357, 0.9076, 0.5095, 0.8785, 0.5012, 0.9054, 0.4165, 0.9584, 0.4357, 0.8487, 0.4955, 0.8184, 0.497, 0.8037, 0.4094, 0.8548, 0.4091, 0.6175, 0.4955, 0.5872, 0.497, 0.5725, 0.4094, 0.6236, 0.4091, 0.6741, 0.4165, 0.6236, 0.4091, 0.6252, 0.3866, 0.6794, 0.393, 0.9054, 0.4165, 0.8548, 0.4091, 0.8564, 0.3866, 0.9106, 0.393, 0.8037, 0.4094, 0.7485, 0.4209, 0.7399, 0.3942, 0.8018, 0.3853, 0.5725, 0.4094, 0.5173, 0.4209, 0.5087, 0.3942, 0.5706, 0.3853, 0.7272, 0.4357, 0.6741, 0.4165, 0.6794, 0.393, 0.7394, 0.4105, 0.9584, 0.4357, 0.9054, 0.4165, 0.9106, 0.393, 0.9707, 0.4105, 0.8548, 0.4091, 0.8037, 0.4094, 0.8018, 0.3853, 0.8564, 0.3866, 0.6236, 0.4091, 0.5725, 0.4094, 0.5706, 0.3853, 0.6252, 0.3866, 0.6734, 0.8775, 0.4744, 0.8873, 0.4656, 0.8433, 0.6785, 0.8308, 0.1064, 0.8763, 0.3054, 0.8861, 0.3098, 0.9308, 0.0967, 0.9223, 0.06951, 0.7665, 0.3488, 0.794, 0.3142, 0.8421, 0.1013, 0.8296, 0.7209, 0.9832, 0.4403, 0.9832, 0.47, 0.932, 0.6831, 0.9235, 0.3395, 0.9819, 0.3098, 0.9308, 0.3054, 0.8861, 0.3842, 0.89, 0.47, 0.932, 0.4403, 0.9832, 0.3956, 0.8912, 0.4744, 0.8873, 0.3842, 0.89, 0.3054, 0.8861, 0.3142, 0.8421, 0.3488, 0.794, 0.4744, 0.8873, 0.3956, 0.8912, 0.431, 0.7953, 0.4656, 0.8433, 0.6785, 0.8308, 0.4656, 0.8433, 0.431, 0.7953, 0.7103, 0.7677, 0.0967, 0.9223, 0.3098, 0.9308, 0.3395, 0.9819, 0.0589, 0.9819, 0.1013, 0.8296, 0.3142, 0.8421, 0.3054, 0.8861, 0.1064, 0.8763, 0.6831, 0.9235, 0.47, 0.932, 0.4744, 0.8873, 0.6734, 0.8775, 0.6734, 0.8775, 0.6785, 0.8308, 0.7103, 0.7677, 0.7625, 0.8731, 0.1064, 0.8763, 0.0967, 0.9223, 0.0589, 0.9819, 0.01735, 0.8719, 0.7625, 0.8731, 0.7209, 0.9832, 0.6831, 0.9235, 0.6734, 0.8775, 0.01735, 0.8719, 0.06951, 0.7665, 0.1013, 0.8296, 0.1064, 0.8763])
me_cube_001.materials.append(mat_green_glass)
me_cube_001.materials.append(mat_wine)
me_cube_001.use_remesh_fix_poles = True
me_cube_001.use_remesh_preserve_attributes = False
me_cube_001.update()

# ---- objects
ob_cube = bpy.data.objects.new('Cube', me_cube_001)

# ---- transforms, parenting, visibility, modifiers, constraints
ob_cube.location = (0.0, 0.0, 0.1)
ob_cube.scale = (0.1, 0.1, 0.1)
_vg = ob_cube.vertex_groups.new(name='Wine')
_vg = ob_cube.vertex_groups.new(name='Glass')

# ---- collection membership
col_collection.objects.link(ob_cube)

# ---- scene / render settings (as saved in the file)
scene.frame_start = 1; scene.frame_end = 250; scene.frame_set(1)
scene.render.engine = 'BLENDER_EEVEE_NEXT'
scene.cycles.use_denoising = False
scene.cycles.samples = 128
scene.cycles.sampling_pattern = 'TABULATED_SOBOL'
scene.cycles.use_adaptive_sampling = False
scene.cycles.use_light_tree = False
scene.view_settings.view_transform = 'Filmic'
bpy.context.view_layer.update()

# ---- added for rendering (the .blend has no active camera and no usable light): camera, sun
cam_auto = bpy.data.cameras.new('AutoCamera')
cam_auto.lens = 50.0
cam_auto.sensor_width = 36.0
cam_auto.clip_end = 1000.0
ob_auto_camera = bpy.data.objects.new('AutoCamera', cam_auto)
scene.collection.objects.link(ob_auto_camera)
ob_auto_camera.location = (0.814752, -0.977702, 1.0618)
ob_auto_camera.rotation_euler = (1.09748, -7.21219e-08, 0.694738)
scene.camera = ob_auto_camera
light_auto_sun = bpy.data.lights.new('AutoSun', 'SUN')
light_auto_sun.energy = 3.0
light_auto_sun.angle = 0.0523599
ob_auto_sun = bpy.data.objects.new('AutoSun', light_auto_sun)
scene.collection.objects.link(ob_auto_sun)
ob_auto_sun.rotation_euler = (0.872665, 0.174533, 0.523599)
bpy.context.view_layer.update()
